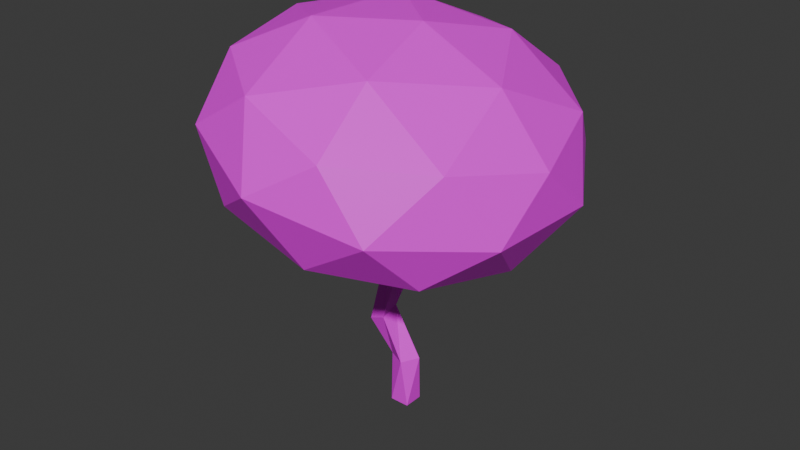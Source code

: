 # Source: TreeFinal_model.blend  (saved by Blender 4.0.36; exported with 4.5.12 LTS)
import bpy
from mathutils import Matrix  # noqa: F401  (used for matrix-valued properties, if any)

bpy.ops.wm.read_factory_settings(use_empty=True)
scene = bpy.context.scene
scene.name = 'Scene'

# ---- collections
col_collection = bpy.data.collections.new('Collection'); scene.collection.children.link(col_collection)

# ---- images (referenced by path relative to the original .blend; pixels are not part of the script)
import os
ASSET_DIR = os.environ.get("B2B_ASSET_DIR", "")  # directory of the original .blend (textures are referenced by path, not embedded)
HERE = os.path.dirname(os.path.abspath(__file__))  # packed textures are extracted next to this script under _unpacked/

def load_image(name, relpath, width, height, colorspace="sRGB"):
    """Load a texture the original file referenced (path relative to the .blend, or extracted next to this script)."""
    p = next((c for c in (os.path.join(HERE, relpath), os.path.join(ASSET_DIR, relpath)) if relpath and os.path.exists(c)), "")
    if p:
        img = bpy.data.images.load(p, check_existing=True)
        img.name = name
    else:  # same state as the original file: an image datablock whose file is absent (Cycles renders it pink)
        img = bpy.data.images.new(name, width, height)
        img.source = "FILE"
        img.filepath = "//" + (relpath or name)
    img.colorspace_settings.name = colorspace
    return img
img_trunkwood_tga = load_image('trunkwood.tga', 'trunkwood.tga', 1024, 1024, 'sRGB')
img_seamlessleaves_basecolour_tga = load_image('seamlessLeaves_baseColour.tga', 'seamlessLeaves_baseColour.tga', 1024, 1024, 'sRGB')

# ---- materials (node trees are filled in below, after node groups)
mat_wood = bpy.data.materials.new('Wood')
mat_wood.alpha_threshold = 0.0
mat_wood.use_transparent_shadow = False
mat_wood.roughness = 0.5
mat_wood.line_color = (0.0, 0.0, 0.0, 1.0)
mat_leaves = bpy.data.materials.new('Leaves')
mat_leaves.use_transparent_shadow = False

# ---- material node trees
mat_wood.use_nodes = True; mat_wood.node_tree.nodes.clear()
_N = mat_wood.node_tree.nodes; _L = mat_wood.node_tree.links
n0 = _N.new('ShaderNodeOutputMaterial'); n0.name = 'Material Output'; n0.location = (300, 300)
n1 = _N.new('ShaderNodeTexImage'); n1.name = 'Image Texture'; n1.location = (-413, 246)
n1.image = img_trunkwood_tga
n2 = _N.new('ShaderNodeBsdfPrincipled'); n2.name = 'Principled BSDF'; n2.location = (10, 300)
n2.inputs[3].default_value = 1.45
_L.new(n2.outputs[0], n0.inputs[0])
_L.new(n1.outputs[0], n2.inputs[0])
n0.is_active_output = True
mat_leaves.use_nodes = True; mat_leaves.node_tree.nodes.clear()
_N = mat_leaves.node_tree.nodes; _L = mat_leaves.node_tree.links
n0 = _N.new('ShaderNodeBsdfPrincipled'); n0.name = 'Principled BSDF'; n0.location = (10, 300)
n0.inputs[3].default_value = 1.45
n1 = _N.new('ShaderNodeOutputMaterial'); n1.name = 'Material Output'; n1.location = (300, 300)
n2 = _N.new('ShaderNodeTexImage'); n2.name = 'Image Texture'; n2.location = (-406, 206)
n2.image = img_seamlessleaves_basecolour_tga
_L.new(n0.outputs[0], n1.inputs[0])
_L.new(n2.outputs[0], n0.inputs[0])
n1.is_active_output = True

# ---- world
world_world = bpy.data.worlds.new('World'); scene.world = world_world
world_world.use_nodes = True; world_world.node_tree.nodes.clear()
_N = world_world.node_tree.nodes; _L = world_world.node_tree.links
n0 = _N.new('ShaderNodeOutputWorld'); n0.name = 'World Output'; n0.location = (300, 300)
n1 = _N.new('ShaderNodeBackground'); n1.name = 'Background'; n1.location = (10, 300)
n1.inputs[0].default_value = (0.05088, 0.05088, 0.05088, 1.0)
_L.new(n1.outputs[0], n0.inputs[0])
n0.is_active_output = True
world_world.color = (0.05088, 0.05088, 0.05088)
world_world.use_sun_shadow = False
world_world.sun_shadow_jitter_overblur = 0.0

# ---- meshes
me_cube = bpy.data.meshes.new('Cube')
me_cube.from_pydata([(-0.4503, 1.341, 2.552), (1.0, 1.0, -2.552), (1.341, 0.4503, 2.552), (1.0, -1.0, -2.552), (-1.341, -0.4503, 2.552), (-1.0, 1.0, -2.552), (0.4503, -1.341, 2.552), (-1.0, -1.0, -2.552), (-1.204, -0.04738, 7.944), (-1.222, -1.964, 7.374), (-3.003, 0.2165, 7.11), (-3.02, -1.7, 6.54), (0.2219, 0.4579, 11.97), (-0.3222, -1.168, 12.62), (-1.424, 1.496, 12.65), (-2.155, -0.4746, 13.32), (-0.1094, -0.1836, 12.12), (-0.2644, -0.7839, 12.36), (-0.8418, 1.095, 12.3), (-0.4649, 1.014, 12.16), (-1.175, -0.8436, 12.88), (-1.502, -0.5518, 13.05), (-1.942, 0.3302, 13.18), (-1.613, 0.8567, 13.0), (-1.2, 0.4783, 12.85), (-0.6809, 0.398, 12.49), (-1.24, -0.06763, 12.84), (-0.857, -0.4848, 12.72), (5.071, 1.534, 16.39), (5.758, 0.9777, 16.2), (5.427, 0.3362, 16.34), (4.855, 0.9178, 16.72), (-1.541, 7.11, 18.71), (-1.351, 7.749, 18.37), (-0.7688, 7.348, 18.02), (-1.127, 6.732, 18.57), (4.525, 4.958, 17.49), (4.879, 5.043, 17.3), (4.434, 4.118, 17.8), (4.884, 4.318, 17.39), (6.122, -2.47, 15.86), (5.967, -3.071, 16.11), (5.551, -1.889, 16.24), (5.375, -2.772, 16.47), (-5.972, 2.921, 18.34), (-5.644, 3.447, 18.16), (-5.23, 3.069, 18.02), (-5.271, 2.523, 18.01), (3.441, -6.104, 16.28), (3.383, -6.489, 16.54), (2.53, -6.164, 16.8), (2.848, -5.805, 16.64), (-3.044, -3.753, 16.52), (-3.372, -3.462, 16.69), (-3.11, -2.977, 16.48), (-2.726, -3.395, 16.36), (-6.524, -2.116, 19.07), (-7.177, -2.039, 19.34), (-6.964, -1.234, 19.2), (-6.262, -1.632, 18.86), (7.14, -1.28, 18.96), (7.964, -1.567, 18.75), (7.234, -2.201, 19.03), (8.38, -3.664, 16.78), (8.225, -4.264, 17.02), (7.632, -3.965, 17.38), (5.098, -5.242, 19.27), (5.04, -5.626, 19.53), (4.187, -5.301, 19.79), (4.505, -4.942, 19.63), (-4.433, -4.226, 19.23), (-4.761, -3.934, 19.39), (-4.499, -3.45, 19.18), (-4.116, -3.867, 19.06), (-4.986, -1.802, 22.27), (-5.639, -1.725, 22.54), (-5.425, -0.92, 22.4), (-4.724, -1.318, 22.06), (-6.532, 1.875, 21.87), (-6.204, 2.402, 21.69), (-5.79, 2.024, 21.55), (-5.831, 1.478, 21.54), (0.784, 8.973, 22.55), (0.9736, 9.612, 22.2), (1.556, 9.211, 21.85), (1.198, 8.595, 22.4), (5.05, 5.955, 21.93), (5.404, 6.04, 21.74), (4.958, 5.115, 22.25), (5.408, 5.315, 21.84), (7.111, 2.009, 19.97), (7.798, 1.453, 19.77), (7.467, 0.8118, 19.92), (6.895, 1.393, 20.3), (8.799, -3.742, 18.06)], [], [(4, 9, 11), (3, 6, 7), (7, 4, 5), (1, 7, 5), (1, 2, 3), (5, 0, 1), (22, 23, 14), (0, 8, 2), (4, 10, 0), (6, 8, 9), (13, 50, 20), (14, 18, 8), (21, 15, 9), (8, 16, 17), (16, 31, 25), (17, 43, 27), (23, 35, 32), (19, 39, 25), (23, 46, 24), (26, 25, 24), (21, 59, 56), (27, 54, 55), (31, 90, 28), (12, 28, 29), (19, 31, 28), (12, 30, 16), (32, 85, 82), (18, 35, 24), (14, 32, 33), (14, 34, 18), (36, 87, 37), (19, 36, 37), (18, 38, 36), (25, 38, 24), (40, 62, 43), (17, 40, 41), (16, 42, 40), (27, 42, 25), (44, 81, 78), (22, 45, 23), (24, 47, 26), (22, 47, 44), (51, 68, 69), (17, 51, 48), (13, 48, 49), (20, 51, 27), (53, 72, 54), (21, 54, 26), (21, 52, 53), (20, 55, 52), (58, 77, 59), (15, 56, 57), (22, 59, 26), (15, 58, 22), (60, 62, 61), (40, 65, 63), (42, 62, 60), (40, 60, 61), (63, 65, 94), (41, 65, 43), (41, 63, 64), (69, 67, 66), (49, 68, 50), (51, 66, 48), (49, 66, 67), (71, 73, 72), (53, 70, 71), (52, 73, 70), (54, 73, 55), (76, 74, 77), (56, 75, 57), (56, 77, 74), (58, 75, 76), (78, 80, 79), (44, 79, 45), (47, 80, 81), (45, 80, 46), (82, 84, 83), (33, 82, 83), (35, 84, 85), (33, 84, 34), (86, 89, 87), (37, 89, 39), (38, 89, 88), (38, 86, 36), (93, 91, 90), (29, 92, 30), (31, 92, 93), (29, 90, 91), (65, 64, 94), (64, 63, 94), (4, 6, 9), (3, 2, 6), (7, 6, 4), (1, 3, 7), (1, 0, 2), (5, 4, 0), (14, 10, 22), (10, 11, 15), (22, 10, 15), (0, 10, 8), (4, 11, 10), (6, 2, 8), (13, 49, 50), (12, 8, 19), (8, 10, 14), (19, 8, 18), (15, 11, 9), (9, 13, 20), (20, 21, 9), (13, 9, 17), (9, 8, 17), (8, 12, 16), (16, 30, 31), (17, 41, 43), (23, 24, 35), (19, 37, 39), (23, 45, 46), (26, 27, 25), (21, 26, 59), (27, 26, 54), (31, 93, 90), (12, 19, 28), (19, 25, 31), (12, 29, 30), (32, 35, 85), (18, 34, 35), (14, 23, 32), (14, 33, 34), (36, 86, 87), (19, 18, 36), (18, 24, 38), (25, 39, 38), (40, 61, 62), (17, 16, 40), (16, 25, 42), (27, 43, 42), (44, 47, 81), (22, 44, 45), (24, 46, 47), (22, 26, 47), (51, 50, 68), (17, 27, 51), (13, 17, 48), (20, 50, 51), (53, 71, 72), (21, 53, 54), (21, 20, 52), (20, 27, 55), (58, 76, 77), (15, 21, 56), (22, 58, 59), (15, 57, 58), (40, 43, 65), (42, 43, 62), (40, 42, 60), (41, 64, 65), (41, 40, 63), (69, 68, 67), (49, 67, 68), (51, 69, 66), (49, 48, 66), (71, 70, 73), (53, 52, 70), (52, 55, 73), (54, 72, 73), (76, 75, 74), (56, 74, 75), (56, 59, 77), (58, 57, 75), (78, 81, 80), (44, 78, 79), (47, 46, 80), (45, 79, 80), (82, 85, 84), (33, 32, 82), (35, 34, 84), (33, 83, 84), (86, 88, 89), (37, 87, 89), (38, 39, 89), (38, 88, 86), (93, 92, 91), (29, 91, 92), (31, 30, 92), (29, 28, 90)])
_uv = me_cube.uv_layers.new(name='UVMap')
_uv.uv.foreach_set('vector', [0.7735, 0.4161, 0.7925, 0.3129, 1.703, 0.1271, 0.6571, 0.8698, 0.7825, 0.4756, 0.7177, 0.9315, 1.327, 0.786, 1.514, 0.3853, 1.399, 0.7756, 0.5398, 0.9458, 0.4605, 1.072, 0.3874, 1.012, 0.5398, 0.9458, 0.4879, 0.5716, 0.6129, 1.006, -0.3387, 1.107, -0.4368, 0.6719, -0.2875, 1.071, -0.8428, -0.1468, -0.7884, -0.15, -0.7241, -0.1394, 0.4511, 0.4751, 0.4214, 0.3849, 0.4967, 0.4663, -0.5996, 0.7283, -0.714, 0.3707, -0.4368, 0.6719, 0.7825, 0.4756, 0.8158, 0.08474, 0.9599, 0.14, 1.692, -0.4511, 1.417, -0.8527, 1.774, -0.4459, 0.04535, -0.1189, 0.111, -0.1004, 0.2088, 0.2698, 1.813, -0.4502, 1.871, -0.4508, 1.584, 0.002989, 0.8158, 0.08474, 0.8603, -0.286, 0.9167, -0.2983, 1.188, 1.861, 1.177, 1.289, 1.263, 1.872, 0.8196, 1.89, 0.9058, 1.269, 0.8732, 1.927, 0.9501, 1.895, 1.059, 1.312, 1.103, 1.293, 1.479, 1.852, 1.384, 1.166, 1.542, 1.859, 1.263, 1.53, 1.282, 0.9763, 1.282, 1.575, -0.07322, 1.602, -0.1155, 1.658, -0.1195, 1.603, -0.9987, 1.782, -1.032, 1.163, -0.9987, 1.124, -0.03759, 1.638, 0.2173, 1.317, 0.2529, 1.352, -1.146, 1.445, -1.116, 1.111, -1.083, 1.45, 0.2218, -0.09175, 0.4672, -0.6126, 0.5435, -0.6044, -1.116, 1.91, -1.146, 1.445, -1.083, 1.45, 0.7968, -0.2872, 0.7188, -0.8009, 0.8603, -0.286, 1.103, 1.293, 0.9058, 0.9505, 0.9501, 0.9315, 1.62, 1.835, 1.616, 1.211, 1.694, 1.846, -0.7241, -0.1394, -0.4528, -0.7592, -0.3885, -0.7486, 0.04535, -0.1189, -0.2218, -0.7146, 0.111, -0.1004, 0.2792, -0.7786, 0.2249, -1.156, 0.3067, -0.7787, 0.1454, -0.09991, 0.2792, -0.7786, 0.3067, -0.7787, 0.6892, 1.97, 0.7444, 1.321, 0.8196, 1.306, 0.5593, 1.689, 0.6097, 1.072, 0.612, 1.689, -0.5842, 1.412, -0.5106, 1.13, -0.5234, 1.404, 0.9167, -0.2983, 0.9135, -0.7708, 0.9699, -0.7831, 0.4289, 1.97, 0.4862, 1.366, 0.5593, 1.343, -0.03759, 1.638, 0.1559, 1.979, -0.1155, 1.658, -1.179, 1.354, -1.353, 1.168, -1.308, 1.107, -0.8428, -0.1468, -0.8295, -0.5578, -0.7884, -0.15, -0.1195, 1.603, -0.2412, 1.072, -0.07322, 1.602, -1.308, 1.95, -1.224, 1.415, -1.179, 1.354, -0.3946, 1.402, -0.4349, 1.111, -0.3946, 1.107, -0.7396, 1.646, -0.793, 1.144, -0.7396, 1.107, 0.9532, -0.3159, 1.291, -0.7052, 1.327, -0.7228, -0.8296, 1.66, -0.793, 1.144, -0.793, 1.683, -0.9987, 1.334, -0.9077, 1.148, -0.9702, 1.376, -0.9362, 1.753, -0.9702, 1.376, -0.9077, 1.795, 1.813, -0.4502, 1.908, -0.6613, 1.947, -0.6656, -0.8826, 1.721, -0.8546, 1.345, -0.8296, 1.313, -0.5106, 1.408, -0.4349, 1.109, -0.4349, 1.411, 1.871, -0.4508, 2.294, -0.7606, 2.353, -0.7612, -1.083, 1.765, -1.032, 1.163, -1.032, 1.821, -0.9151, -0.1366, -1.258, -0.5133, -0.8428, -0.1468, -0.7027, 1.556, -0.637, 1.509, -0.637, 1.594, -0.5106, 1.45, -0.4332, 1.594, -0.5106, 1.634, -0.3152, 1.661, -0.3859, 1.413, -0.3152, 1.395, 0.5593, 1.343, 0.3558, 1.121, 0.4151, 1.072, -0.5259, 1.52, -0.5842, 1.514, -0.5259, 1.412, 0.8522, 1.232, 0.8732, 1.04, 0.9058, 1.269, 0.9699, -0.7831, 0.9548, -0.9089, 1.011, -0.9212, 1.282, 0.9481, 1.321, 1.013, 1.282, 1.013, 1.335, -0.858, 1.409, -1.151, 1.417, -0.8527, -0.6989, 1.412, -0.6344, 1.115, -0.6344, 1.42, 1.327, -0.7228, 1.22, -1.002, 1.256, -1.02, 0.3318, 1.072, 0.3242, 1.134, 0.2886, 1.099, 1.947, -0.6656, 2.068, -0.83, 2.108, -0.8343, -0.8296, 1.313, -0.9077, 1.139, -0.8826, 1.107, 0.2173, 1.317, 0.3242, 1.134, 0.2529, 1.352, -0.5842, 1.52, -0.5335, 1.589, -0.5842, 1.596, 2.294, -0.7606, 2.339, -1.069, 2.353, -0.7612, -0.5842, 1.415, -0.6344, 1.11, -0.5842, 1.107, -1.258, -0.5133, -1.353, -0.7993, -1.28, -0.8095, -0.3826, 1.107, -0.3448, 1.166, -0.3946, 1.161, -0.8839, -0.5547, -1.022, -0.8128, -0.8295, -0.5578, -0.6989, 1.413, -0.7396, 1.125, -0.6989, 1.107, -0.3617, 1.39, -0.3448, 1.166, -0.3119, 1.395, -0.6989, 1.605, -0.6347, 1.669, -0.7027, 1.669, -0.3885, -0.7486, -0.3518, -1.156, -0.2875, -1.146, 1.616, 1.211, 1.62, 0.786, 1.694, 0.7973, -0.2875, -0.7331, -0.1864, -1.132, -0.2218, -0.7146, -0.6344, 1.496, -0.5898, 1.45, -0.6026, 1.512, 1.327, 1.148, 1.502, 0.8034, 1.384, 1.166, 1.424, 1.162, 1.502, 0.8034, 1.542, 0.8, 0.7444, 1.321, 0.6881, 0.9315, 0.8196, 1.306, -0.637, 1.432, -0.6989, 1.498, -0.6989, 1.42, 0.6553, -0.802, 0.6764, -1.155, 0.7188, -0.8009, 1.177, 1.289, 1.188, 0.9315, 1.263, 0.9422, 0.5435, -0.6044, 0.5366, -0.9602, 0.6129, -0.952, 0.8732, 1.04, 0.8196, 1.003, 0.8969, 0.9315, 1.011, -0.9212, 0.9548, -0.9089, 0.9689, -1.025, 0.7735, 0.4161, 0.7292, 0.4015, 0.7925, 0.3129, 0.6571, 0.8698, 0.6129, 0.44, 0.7825, 0.4756, 1.327, 0.786, 1.349, 0.3315, 1.514, 0.3853, 0.5398, 0.9458, 0.6129, 1.006, 0.4605, 1.072, 0.5398, 0.9458, 0.3189, 0.6042, 0.4879, 0.5716, -0.3387, 1.107, -0.5996, 0.7283, -0.4368, 0.6719, -0.7241, -0.1394, -0.714, 0.3707, -0.8428, -0.1468, -0.714, 0.3707, -0.8489, 0.4607, -0.9151, -0.1366, -0.8428, -0.1468, -0.714, 0.3707, -0.9151, -0.1366, 0.4511, 0.4751, 0.07809, 0.3834, 0.4214, 0.3849, -0.5996, 0.7283, -0.8489, 0.4607, -0.714, 0.3707, 0.7825, 0.4756, 0.6129, 0.44, 0.8158, 0.08474, 1.692, -0.4511, 1.335, -0.858, 1.417, -0.8527, 0.2218, -0.09175, 0.2088, 0.2698, 0.1454, -0.09991, 0.2088, 0.2698, 0.07809, 0.3834, 0.04535, -0.1189, 0.1454, -0.09991, 0.2088, 0.2698, 0.111, -0.1004, 1.871, -0.4508, 1.703, 0.1271, 1.584, 0.002989, 1.584, 0.002989, 1.692, -0.4511, 1.774, -0.4459, 1.774, -0.4459, 1.813, -0.4502, 1.584, 0.002989, 0.9532, -0.3159, 0.9599, 0.14, 0.9167, -0.2983, 0.9599, 0.14, 0.8158, 0.08474, 0.9167, -0.2983, 0.8158, 0.08474, 0.7968, -0.2872, 0.8603, -0.286, 1.188, 1.861, 1.103, 1.279, 1.177, 1.289, 0.8196, 1.89, 0.8522, 1.232, 0.9058, 1.269, 0.9501, 1.895, 0.9058, 1.914, 1.059, 1.312, 1.479, 1.852, 1.327, 1.148, 1.384, 1.166, 1.263, 1.53, 1.263, 0.9315, 1.282, 0.9763, -0.07322, 1.602, -0.03759, 1.638, -0.1155, 1.658, -0.9987, 1.782, -1.032, 1.821, -1.032, 1.163, -0.03759, 1.638, -0.07322, 1.602, 0.2173, 1.317, -1.146, 1.445, -1.179, 1.107, -1.116, 1.111, 0.2218, -0.09175, 0.1454, -0.09991, 0.4672, -0.6126, -1.116, 1.91, -1.179, 1.906, -1.146, 1.445, 0.7968, -0.2872, 0.6553, -0.802, 0.7188, -0.8009, 1.103, 1.293, 1.059, 1.312, 0.9058, 0.9505, 1.62, 1.835, 1.542, 1.199, 1.616, 1.211, -0.7241, -0.1394, -0.7884, -0.15, -0.4528, -0.7592, 0.04535, -0.1189, -0.2875, -0.7331, -0.2218, -0.7146, 0.2792, -0.7786, 0.1974, -1.156, 0.2249, -1.156, 0.1454, -0.09991, 0.111, -0.1004, 0.2792, -0.7786, 0.6892, 1.97, 0.6129, 1.965, 0.7444, 1.321, 0.5593, 1.689, 0.5695, 1.079, 0.6097, 1.072, -0.5842, 1.412, -0.5842, 1.107, -0.5106, 1.13, 0.9167, -0.2983, 0.8603, -0.286, 0.9135, -0.7708, 0.4289, 1.97, 0.3558, 1.993, 0.4862, 1.366, -0.03759, 1.638, 0.2338, 1.958, 0.1559, 1.979, -1.179, 1.354, -1.224, 1.415, -1.353, 1.168, -0.8428, -0.1468, -0.8839, -0.5547, -0.8295, -0.5578, -0.1195, 1.603, -0.2875, 1.072, -0.2412, 1.072, -1.308, 1.95, -1.353, 2.011, -1.224, 1.415, -0.3946, 1.402, -0.4349, 1.407, -0.4349, 1.111, -0.7396, 1.646, -0.793, 1.683, -0.793, 1.144, 0.9532, -0.3159, 0.9167, -0.2983, 1.291, -0.7052, -0.8296, 1.66, -0.8296, 1.121, -0.793, 1.144, -0.9987, 1.334, -0.9362, 1.107, -0.9077, 1.148, -0.9362, 1.753, -0.9987, 1.334, -0.9702, 1.376, 1.813, -0.4502, 1.774, -0.4459, 1.908, -0.6613, -0.8826, 1.721, -0.9077, 1.754, -0.8546, 1.345, -0.5106, 1.408, -0.5106, 1.107, -0.4349, 1.109, 1.871, -0.4508, 1.813, -0.4502, 2.294, -0.7606, -1.083, 1.765, -1.083, 1.107, -1.032, 1.163, -0.9151, -0.1366, -1.33, -0.503, -1.258, -0.5133, -0.5106, 1.45, -0.4332, 1.411, -0.4332, 1.594, -0.3152, 1.661, -0.3946, 1.669, -0.3859, 1.413, 0.5593, 1.343, 0.4862, 1.366, 0.3558, 1.121, 0.8522, 1.232, 0.8196, 1.003, 0.8732, 1.04, 0.9699, -0.7831, 0.9135, -0.7708, 0.9548, -0.9089, 1.282, 0.9481, 1.322, 0.9315, 1.321, 1.013, 1.335, -0.858, 1.327, -1.156, 1.409, -1.151, -0.6989, 1.412, -0.6989, 1.107, -0.6344, 1.115, 1.327, -0.7228, 1.291, -0.7052, 1.22, -1.002, 0.3318, 1.072, 0.3558, 1.104, 0.3242, 1.134, 1.947, -0.6656, 1.908, -0.6613, 2.068, -0.83, -0.8296, 1.313, -0.8546, 1.345, -0.9077, 1.139, 0.2173, 1.317, 0.2886, 1.099, 0.3242, 1.134, -0.5842, 1.52, -0.5126, 1.532, -0.5335, 1.589, 2.294, -0.7606, 2.281, -1.069, 2.339, -1.069, -0.5842, 1.415, -0.6344, 1.418, -0.6344, 1.11, -1.258, -0.5133, -1.33, -0.503, -1.353, -0.7993, -0.3826, 1.107, -0.3119, 1.134, -0.3448, 1.166, -0.8839, -0.5547, -1.076, -0.8096, -1.022, -0.8128, -0.6989, 1.413, -0.7396, 1.432, -0.7396, 1.125, -0.3617, 1.39, -0.3946, 1.161, -0.3448, 1.166, -0.6989, 1.605, -0.6498, 1.594, -0.6347, 1.669, -0.3885, -0.7486, -0.4528, -0.7592, -0.3518, -1.156, 1.616, 1.211, 1.542, 1.199, 1.62, 0.786, -0.2875, -0.7331, -0.2521, -1.151, -0.1864, -1.132, -0.6344, 1.496, -0.6344, 1.418, -0.5898, 1.45, 1.327, 1.148, 1.445, 0.786, 1.502, 0.8034, 1.424, 1.162, 1.384, 1.166, 1.502, 0.8034, 0.7444, 1.321, 0.6129, 0.9467, 0.6881, 0.9315, -0.637, 1.432, -0.637, 1.509, -0.6989, 1.498, 0.6553, -0.802, 0.6129, -1.156, 0.6764, -1.155, 1.177, 1.289, 1.103, 1.279, 1.188, 0.9315, 0.5435, -0.6044, 0.4672, -0.6126, 0.5366, -0.9602])
me_cube.materials.append(mat_wood)
me_cube.use_mirror_vertex_groups = False
me_cube.update()
me_icosphere = bpy.data.meshes.new('Icosphere')
me_icosphere.from_pydata([(-0.322, 0.02403, -0.9403), (0.6076, -0.7059, -0.7362), (-0.6042, -1.064, -0.4411), (-1.282, 0.07281, -0.2558), (-0.4893, 1.133, -0.4364), (0.6786, 0.6521, -0.7333), (0.2219, -1.108, 0.07435), (-0.946, -0.627, 0.3712), (-0.875, 0.731, 0.3741), (0.3369, 1.089, 0.07907), (1.015, -0.04771, -0.1062), (0.05456, 0.001065, 0.5782), (-0.5209, -0.6134, -0.7802), (0.1914, -0.403, -0.9536), (0.02543, -1.042, -0.6602), (0.7795, -0.03384, -0.832), (0.2331, 0.3952, -0.9519), (-0.9194, 0.05472, -0.6713), (-1.085, -0.5848, -0.3779), (-0.4534, 0.6781, -0.7774), (-1.018, 0.7068, -0.3751), (0.1348, 1.047, -0.6557), (0.9771, -0.4452, -0.4634), (1.019, 0.353, -0.4617), (-0.2013, -1.279, -0.1838), (0.511, -1.069, -0.3572), (-1.286, -0.3279, 0.0996), (-0.8878, -0.9961, -0.009304), (-0.7784, 1.094, -0.004815), (-1.244, 0.4703, 0.1013), (0.6204, 1.021, -0.3528), (-0.06611, 1.304, -0.1783), (0.7503, -0.6817, 0.01305), (-0.4022, -1.022, 0.2937), (-1.047, 0.05894, 0.4699), (-0.2928, 1.068, 0.2982), (0.8179, 0.6099, 0.01583), (0.186, -0.653, 0.4153), (0.652, -0.02962, 0.3092), (-0.5005, -0.3701, 0.5898), (-0.4587, 0.4281, 0.5916), (0.2535, 0.6385, 0.4181)], [], [(0, 13, 12), (1, 13, 15), (0, 12, 17), (0, 17, 19), (0, 19, 16), (1, 15, 22), (2, 14, 24), (3, 18, 26), (4, 20, 28), (5, 21, 30), (1, 22, 25), (2, 24, 27), (3, 26, 29), (4, 28, 31), (5, 30, 23), (6, 32, 37), (7, 33, 39), (8, 34, 40), (9, 35, 41), (10, 36, 38), (38, 41, 11), (38, 36, 41), (36, 9, 41), (41, 40, 11), (41, 35, 40), (35, 8, 40), (40, 39, 11), (40, 34, 39), (34, 7, 39), (39, 37, 11), (39, 33, 37), (33, 6, 37), (37, 38, 11), (37, 32, 38), (32, 10, 38), (23, 36, 10), (23, 30, 36), (30, 9, 36), (31, 35, 9), (31, 28, 35), (28, 8, 35), (29, 34, 8), (29, 26, 34), (26, 7, 34), (27, 33, 7), (27, 24, 33), (24, 6, 33), (25, 32, 6), (25, 22, 32), (22, 10, 32), (30, 31, 9), (30, 21, 31), (21, 4, 31), (28, 29, 8), (28, 20, 29), (20, 3, 29), (26, 27, 7), (26, 18, 27), (18, 2, 27), (24, 25, 6), (24, 14, 25), (14, 1, 25), (22, 23, 10), (22, 15, 23), (15, 5, 23), (16, 21, 5), (16, 19, 21), (19, 4, 21), (19, 20, 4), (19, 17, 20), (17, 3, 20), (17, 18, 3), (17, 12, 18), (12, 2, 18), (15, 16, 5), (15, 13, 16), (13, 0, 16), (12, 14, 2), (12, 13, 14), (13, 1, 14)])
_uv = me_icosphere.uv_layers.new(name='UVMap')
_uv.uv.foreach_set('vector', [0.594, -1.393, 1.521, -0.6972, 0.3268, -0.2671, 2.298, -0.2092, 1.521, -0.6972, 2.523, -1.393, 0.594, -1.393, 0.3268, -0.2671, -0.4115, -1.393, 0.594, -1.393, -0.4115, -1.393, 0.3268, -2.519, 0.594, -1.393, 0.3268, -2.519, 1.521, -2.089, 2.298, -0.2092, 2.523, -1.393, 2.949, -0.6972, -2.858, 2.35, -3.128, 3.398, -3.709, 2.678, 0.1067, 1.198, -0.2806, 0.5226, 0.6069, 0.557, 0.1067, 3.525, 0.08268, 2.375, 0.8314, 3.07, 1.38, 2.281, 1.405, 1.196, 1.93, 1.591, 4.99, -1.522, 4.525, -0.784, 4.525, -2.132, -2.858, 2.35, -3.709, 2.678, -3.128, 1.484, 0.1067, 1.198, 0.6069, 0.557, 0.8314, 1.702, 0.1067, 3.525, 0.8314, 3.07, 0.6069, 4.138, 1.38, 2.281, 1.93, 1.591, 1.93, 2.959, 3.75, -2.601, 3.796, -1.418, 2.949, -2.146, -2.81, -3.018, -1.675, -3.309, -2.259, -2.317, -3.565, -0.7734, -3.415, -1.972, -2.702, -0.998, -1.826, 0.5837, -2.837, 0.1448, -1.68, -0.2003, 2.654, 3.463, 2.678, 2.286, 3.366, 3.014, -0.6046, -1.026, -1.68, -0.2003, -1.597, -1.36, -0.6046, -1.026, -0.739, 0.1164, -1.68, -0.2003, 2.678, 2.286, 2.654, 1.135, 3.366, 1.647, -1.68, -0.2003, -2.702, -0.998, -1.597, -1.36, -1.68, -0.2003, -2.837, 0.1448, -2.702, -0.998, -2.837, 0.1448, -3.565, -0.7734, -2.702, -0.998, -2.702, -0.998, -2.259, -2.317, -1.597, -1.36, -2.702, -0.998, -3.415, -1.972, -2.259, -2.317, -3.415, -1.972, -2.81, -3.018, -2.259, -2.317, -2.259, -2.317, -0.962, -2.335, -1.597, -1.36, -2.259, -2.317, -1.675, -3.309, -0.962, -2.335, -1.675, -3.309, -0.6046, -3.048, -0.962, -2.335, -0.962, -2.335, -0.6046, -1.026, -1.597, -1.36, 2.949, -2.146, 3.796, -1.418, 2.949, -0.7978, 3.796, -1.418, 3.75, -0.3082, 2.949, -0.7978, 1.93, 2.959, 2.678, 2.286, 2.654, 3.463, 1.93, 2.959, 1.93, 1.591, 2.678, 2.286, 1.93, 1.591, 2.654, 1.135, 2.678, 2.286, 2.154, 0.5226, 3.042, 0.557, 2.654, 1.135, 0.6069, 4.138, 0.8314, 3.07, 1.356, 3.465, 0.8314, 3.07, 1.38, 2.38, 1.356, 3.465, -3.99, -1.431, -3.415, -1.972, -3.565, -0.7734, 0.8314, 1.702, 0.6069, 0.557, 1.356, 1.252, -3.547, -2.75, -2.81, -3.018, -3.415, -1.972, -3.128, 1.484, -3.99, 1.795, -3.336, 0.8479, -3.128, 1.484, -3.709, 2.678, -3.99, 1.795, 4.129, -3.3, 3.75, -2.601, 3.155, -3.309, 4.525, -2.132, 3.796, -1.418, 3.75, -2.601, 4.525, -2.132, 4.525, -0.784, 3.796, -1.418, 4.525, -0.784, 3.75, -0.3082, 3.796, -1.418, 1.93, 1.591, 2.154, 0.5226, 2.654, 1.135, 1.93, 1.591, 1.405, 1.196, 2.154, 0.5226, -0.2806, 4.104, 0.1067, 3.525, 0.6069, 4.138, 0.8314, 3.07, 0.8314, 1.702, 1.38, 2.38, 0.8314, 3.07, 0.08268, 2.375, 0.8314, 1.702, 0.08268, 2.375, 0.1067, 1.198, 0.8314, 1.702, -2.468, 0.5837, -3.128, 1.484, -3.336, 0.8479, -2.468, 0.5837, -2.186, 1.467, -3.128, 1.484, -2.186, 1.467, -2.858, 2.35, -3.128, 1.484, 4.129, -3.3, 4.525, -2.132, 3.75, -2.601, -3.709, 2.678, -3.128, 3.398, -3.99, 3.709, 1.328, 0.4288, 2.298, -0.2092, 2.211, 0.4288, 2.154, 4.104, 1.93, 2.959, 2.654, 3.463, 2.154, 4.104, 1.405, 3.409, 1.93, 2.959, 2.523, -1.393, 2.298, -2.577, 2.949, -2.089, 1.521, -2.089, 1.328, -3.215, 2.298, -2.577, 1.521, -2.089, 0.3268, -2.519, 1.328, -3.215, 0.3268, -2.519, 0.2656, -3.309, 1.328, -3.215, -0.6046, 3.014, 0.08268, 2.375, 0.1067, 3.525, 0.3268, -2.519, -0.4115, -1.393, -0.6046, -2.519, -0.6046, 1.646, 0.1067, 1.198, 0.08268, 2.375, -0.6046, 1.646, -0.2806, 0.5226, 0.1067, 1.198, -0.4115, -1.393, 0.3268, -0.2671, -0.6046, -0.2671, -2.186, 2.65, -2.858, 2.35, -2.186, 1.467, 2.523, -1.393, 1.521, -2.089, 2.298, -2.577, 2.523, -1.393, 1.521, -0.6972, 1.521, -2.089, 1.521, -0.6972, 0.594, -1.393, 1.521, -2.089, 0.3268, -0.2671, 1.328, 0.4288, 0.2656, 0.5226, 0.3268, -0.2671, 1.521, -0.6972, 1.328, 0.4288, 1.521, -0.6972, 2.298, -0.2092, 1.328, 0.4288])
me_icosphere.materials.append(mat_leaves)
me_icosphere.update()

# ---- objects
ob_trunk = bpy.data.objects.new('Trunk', me_cube)
ob_leaves = bpy.data.objects.new('Leaves', me_icosphere)

# ---- transforms, parenting, visibility, modifiers, constraints
ob_trunk.location = (0.0, 0.0, 0.0)
ob_trunk.lock_rotations_4d = False
ob_trunk.empty_display_type = 'ARROWS'
ob_trunk.lineart.crease_threshold = 0.0
ob_leaves.parent = ob_trunk
ob_leaves.location = (2.037, -1.273, 29.25)
ob_leaves.scale = (14.05, 14.05, 14.05)

# ---- collection membership
col_collection.objects.link(ob_trunk)
col_collection.objects.link(ob_leaves)

# ---- scene / render settings (as saved in the file)
scene.frame_start = 1; scene.frame_end = 250; scene.frame_set(1)
scene.render.engine = 'BLENDER_EEVEE_NEXT'
scene.cycles.sampling_pattern = 'TABULATED_SOBOL'
bpy.context.view_layer.update()

# ---- added for rendering (the .blend has no active camera and no usable light): camera, sun
cam_auto = bpy.data.cameras.new('AutoCamera')
cam_auto.lens = 50.0
cam_auto.sensor_width = 36.0
cam_auto.clip_end = 1023.65
ob_auto_camera = bpy.data.objects.new('AutoCamera', cam_auto)
scene.collection.objects.link(ob_auto_camera)
ob_auto_camera.location = (58.4867, -71.0904, 64.1675)
ob_auto_camera.rotation_euler = (1.09748, -7.21219e-08, 0.694738)
scene.camera = ob_auto_camera
light_auto_sun = bpy.data.lights.new('AutoSun', 'SUN')
light_auto_sun.energy = 3.0
light_auto_sun.angle = 0.0523599
ob_auto_sun = bpy.data.objects.new('AutoSun', light_auto_sun)
scene.collection.objects.link(ob_auto_sun)
ob_auto_sun.rotation_euler = (0.872665, 0.174533, 0.523599)
bpy.context.view_layer.update()
